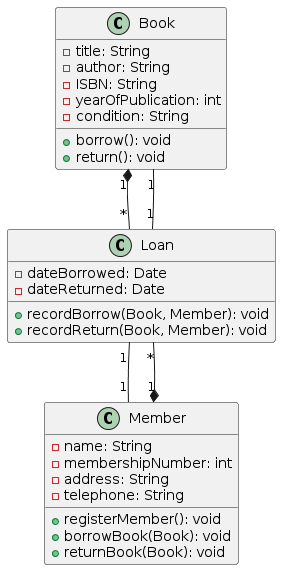

The diagram above was rendered by PlantUML. Its source (embedded in the PNG):
@startuml
class Book {
    - title: String
    - author: String
    - ISBN: String
    - yearOfPublication: int
    - condition: String
    
    + borrow(): void
    + return(): void
}

class Member {
    - name: String
    - membershipNumber: int
    - address: String
    - telephone: String
    
    + registerMember(): void
    + borrowBook(Book): void
    + returnBook(Book): void
}

class Loan {
    - dateBorrowed: Date
    - dateReturned: Date
    
    + recordBorrow(Book, Member): void
    + recordReturn(Book, Member): void
}

Book "1" *-- "*" Loan
Member "1" *-- "*" Loan
Loan "1" -- "1" Book
Loan "1" -- "1" Member
@enduml